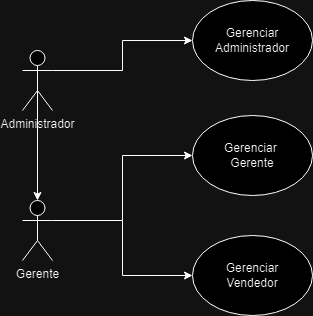

The diagram above was exported from draw.io. Its source (the exported page's mxGraphModel, read from the mxfile embedded in the PNG):
<mxGraphModel dx="2074" dy="738" grid="1" gridSize="10" guides="1" tooltips="1" connect="1" arrows="1" fold="1" page="1" pageScale="1" pageWidth="827" pageHeight="1169" math="0" shadow="0">
  <root>
    <mxCell id="0" />
    <mxCell id="1" parent="0" />
    <mxCell id="bhLnlKq5xeah-ZPDFiAR-16" style="edgeStyle=orthogonalEdgeStyle;rounded=0;orthogonalLoop=1;jettySize=auto;html=1;exitX=1;exitY=0.3333333333333333;exitDx=0;exitDy=0;exitPerimeter=0;entryX=0;entryY=0.5;entryDx=0;entryDy=0;" parent="1" source="bhLnlKq5xeah-ZPDFiAR-3" target="bhLnlKq5xeah-ZPDFiAR-10" edge="1">
      <mxGeometry relative="1" as="geometry" />
    </mxCell>
    <mxCell id="bhLnlKq5xeah-ZPDFiAR-3" value="&lt;div&gt;Administrador&lt;/div&gt;&lt;div&gt;&lt;br&gt;&lt;/div&gt;" style="shape=umlActor;verticalLabelPosition=bottom;verticalAlign=top;html=1;" parent="1" vertex="1">
      <mxGeometry x="50" y="270" width="30" height="60" as="geometry" />
    </mxCell>
    <mxCell id="bhLnlKq5xeah-ZPDFiAR-17" style="edgeStyle=orthogonalEdgeStyle;rounded=0;orthogonalLoop=1;jettySize=auto;html=1;exitX=1;exitY=0.3333333333333333;exitDx=0;exitDy=0;exitPerimeter=0;entryX=0;entryY=0.5;entryDx=0;entryDy=0;" parent="1" source="bhLnlKq5xeah-ZPDFiAR-4" target="bhLnlKq5xeah-ZPDFiAR-11" edge="1">
      <mxGeometry relative="1" as="geometry" />
    </mxCell>
    <mxCell id="bhLnlKq5xeah-ZPDFiAR-4" value="Gerente&lt;div&gt;&lt;br&gt;&lt;/div&gt;" style="shape=umlActor;verticalLabelPosition=bottom;verticalAlign=top;html=1;" parent="1" vertex="1">
      <mxGeometry x="50" y="420" width="30" height="60" as="geometry" />
    </mxCell>
    <mxCell id="bhLnlKq5xeah-ZPDFiAR-10" value="Gerenciar&lt;div&gt;Administrador&lt;/div&gt;" style="ellipse;whiteSpace=wrap;html=1;" parent="1" vertex="1">
      <mxGeometry x="220" y="220" width="120" height="80" as="geometry" />
    </mxCell>
    <mxCell id="bhLnlKq5xeah-ZPDFiAR-11" value="Gerenciar&amp;nbsp;&lt;div&gt;Gerente&lt;/div&gt;" style="ellipse;whiteSpace=wrap;html=1;" parent="1" vertex="1">
      <mxGeometry x="220" y="335" width="120" height="80" as="geometry" />
    </mxCell>
    <mxCell id="bhLnlKq5xeah-ZPDFiAR-12" value="Gerenciar&lt;div&gt;Vendedor&lt;/div&gt;" style="ellipse;whiteSpace=wrap;html=1;" parent="1" vertex="1">
      <mxGeometry x="220" y="455" width="120" height="80" as="geometry" />
    </mxCell>
    <mxCell id="bhLnlKq5xeah-ZPDFiAR-14" style="edgeStyle=orthogonalEdgeStyle;rounded=0;orthogonalLoop=1;jettySize=auto;html=1;exitX=0.5;exitY=0.5;exitDx=0;exitDy=0;exitPerimeter=0;entryX=0.5;entryY=0;entryDx=0;entryDy=0;entryPerimeter=0;" parent="1" source="bhLnlKq5xeah-ZPDFiAR-3" target="bhLnlKq5xeah-ZPDFiAR-4" edge="1">
      <mxGeometry relative="1" as="geometry" />
    </mxCell>
    <mxCell id="bhLnlKq5xeah-ZPDFiAR-19" style="edgeStyle=orthogonalEdgeStyle;rounded=0;orthogonalLoop=1;jettySize=auto;html=1;entryX=0;entryY=0.5;entryDx=0;entryDy=0;" parent="1" target="bhLnlKq5xeah-ZPDFiAR-12" edge="1">
      <mxGeometry relative="1" as="geometry">
        <mxPoint x="150" y="440" as="sourcePoint" />
        <mxPoint x="240" y="495" as="targetPoint" />
        <Array as="points">
          <mxPoint x="150" y="495" />
        </Array>
      </mxGeometry>
    </mxCell>
  </root>
</mxGraphModel>